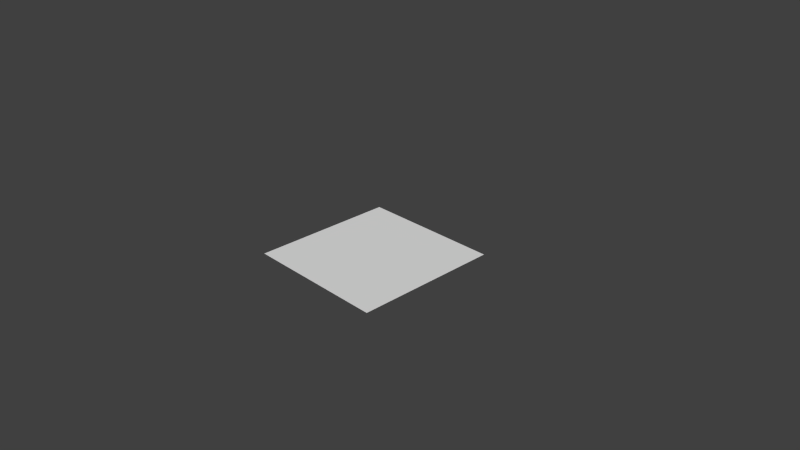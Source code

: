 # Source: building_materials.blend  (saved by Blender 2.83.19; exported with 4.5.12 LTS)
import bpy
from mathutils import Matrix  # noqa: F401  (used for matrix-valued properties, if any)

bpy.ops.wm.read_factory_settings(use_empty=True)
scene = bpy.context.scene
scene.name = 'Scene'

# ---- collections
col_collection_1 = bpy.data.collections.new('Collection 1'); scene.collection.children.link(col_collection_1)

# ---- world
world_world = bpy.data.worlds.new('World'); scene.world = world_world
world_world.color = (0.05088, 0.05088, 0.05088)
world_world.use_sun_shadow = False
world_world.sun_shadow_jitter_overblur = 0.0
world_world.cycles.sampling_method = 'NONE'
world_world.cycles.sample_map_resolution = 256

# ---- cameras
cam_camera = bpy.data.cameras.new('Camera')
cam_camera.clip_end = 100.0
cam_camera.lens = 35.0
cam_camera.sensor_width = 32.0
cam_camera.sensor_height = 18.0
cam_camera.ortho_scale = 7.314
cam_camera.dof.focus_distance = 0.0

# ---- meshes
me_plane = bpy.data.meshes.new('Plane')
me_plane.from_pydata([(-1.0, -1.0, 0.0), (1.0, -1.0, 0.0), (-1.0, 1.0, 0.0), (1.0, 1.0, 0.0)], [], [(0, 1, 3, 2)])
me_plane.materials.append(None)
me_plane.use_remesh_preserve_volume = False
me_plane.use_remesh_preserve_attributes = False
me_plane.use_mirror_vertex_groups = False
me_plane.update()

# ---- objects
ob_plane = bpy.data.objects.new('Plane', me_plane)
ob_camera = bpy.data.objects.new('Camera', cam_camera)

# ---- transforms, parenting, visibility, modifiers, constraints
ob_plane.location = (0.0, 0.0, 0.0)
ob_plane.lineart.crease_threshold = 0.0
ob_camera.location = (7.481, -6.508, 5.344)
ob_camera.rotation_euler = (1.109, 0.01082, 0.8149)
ob_camera.lock_rotations_4d = False
ob_camera.empty_display_type = 'ARROWS'
ob_camera.color = (0.0, 0.0, 0.0, 0.0)
ob_camera.display_type = 'WIRE'
ob_camera.lineart.crease_threshold = 0.0

# ---- collection membership
col_collection_1.objects.link(ob_plane)
col_collection_1.objects.link(ob_camera)

# ---- scene / render settings (as saved in the file)
scene.camera = ob_camera
scene.frame_start = 1; scene.frame_end = 250; scene.frame_set(1)
scene.render.engine = 'CYCLES'
scene.render.resolution_percentage = 50
scene.render.dither_intensity = 0.0
scene.cycles.use_denoising = False
scene.cycles.samples = 10
scene.cycles.sampling_pattern = 'TABULATED_SOBOL'
scene.cycles.light_sampling_threshold = 0.0
scene.cycles.use_adaptive_sampling = False
scene.cycles.use_light_tree = False
scene.cycles.blur_glossy = 0.0
scene.cycles.pixel_filter_type = 'GAUSSIAN'
scene.cycles.sample_clamp_indirect = 0.0
scene.view_settings.view_transform = 'Standard'
bpy.context.view_layer.update()

# ---- added for rendering (the .blend has no usable light): sun
light_auto_sun = bpy.data.lights.new('AutoSun', 'SUN')
light_auto_sun.energy = 3.0
light_auto_sun.angle = 0.0523599
ob_auto_sun = bpy.data.objects.new('AutoSun', light_auto_sun)
scene.collection.objects.link(ob_auto_sun)
ob_auto_sun.rotation_euler = (0.872665, 0.174533, 0.523599)
bpy.context.view_layer.update()
